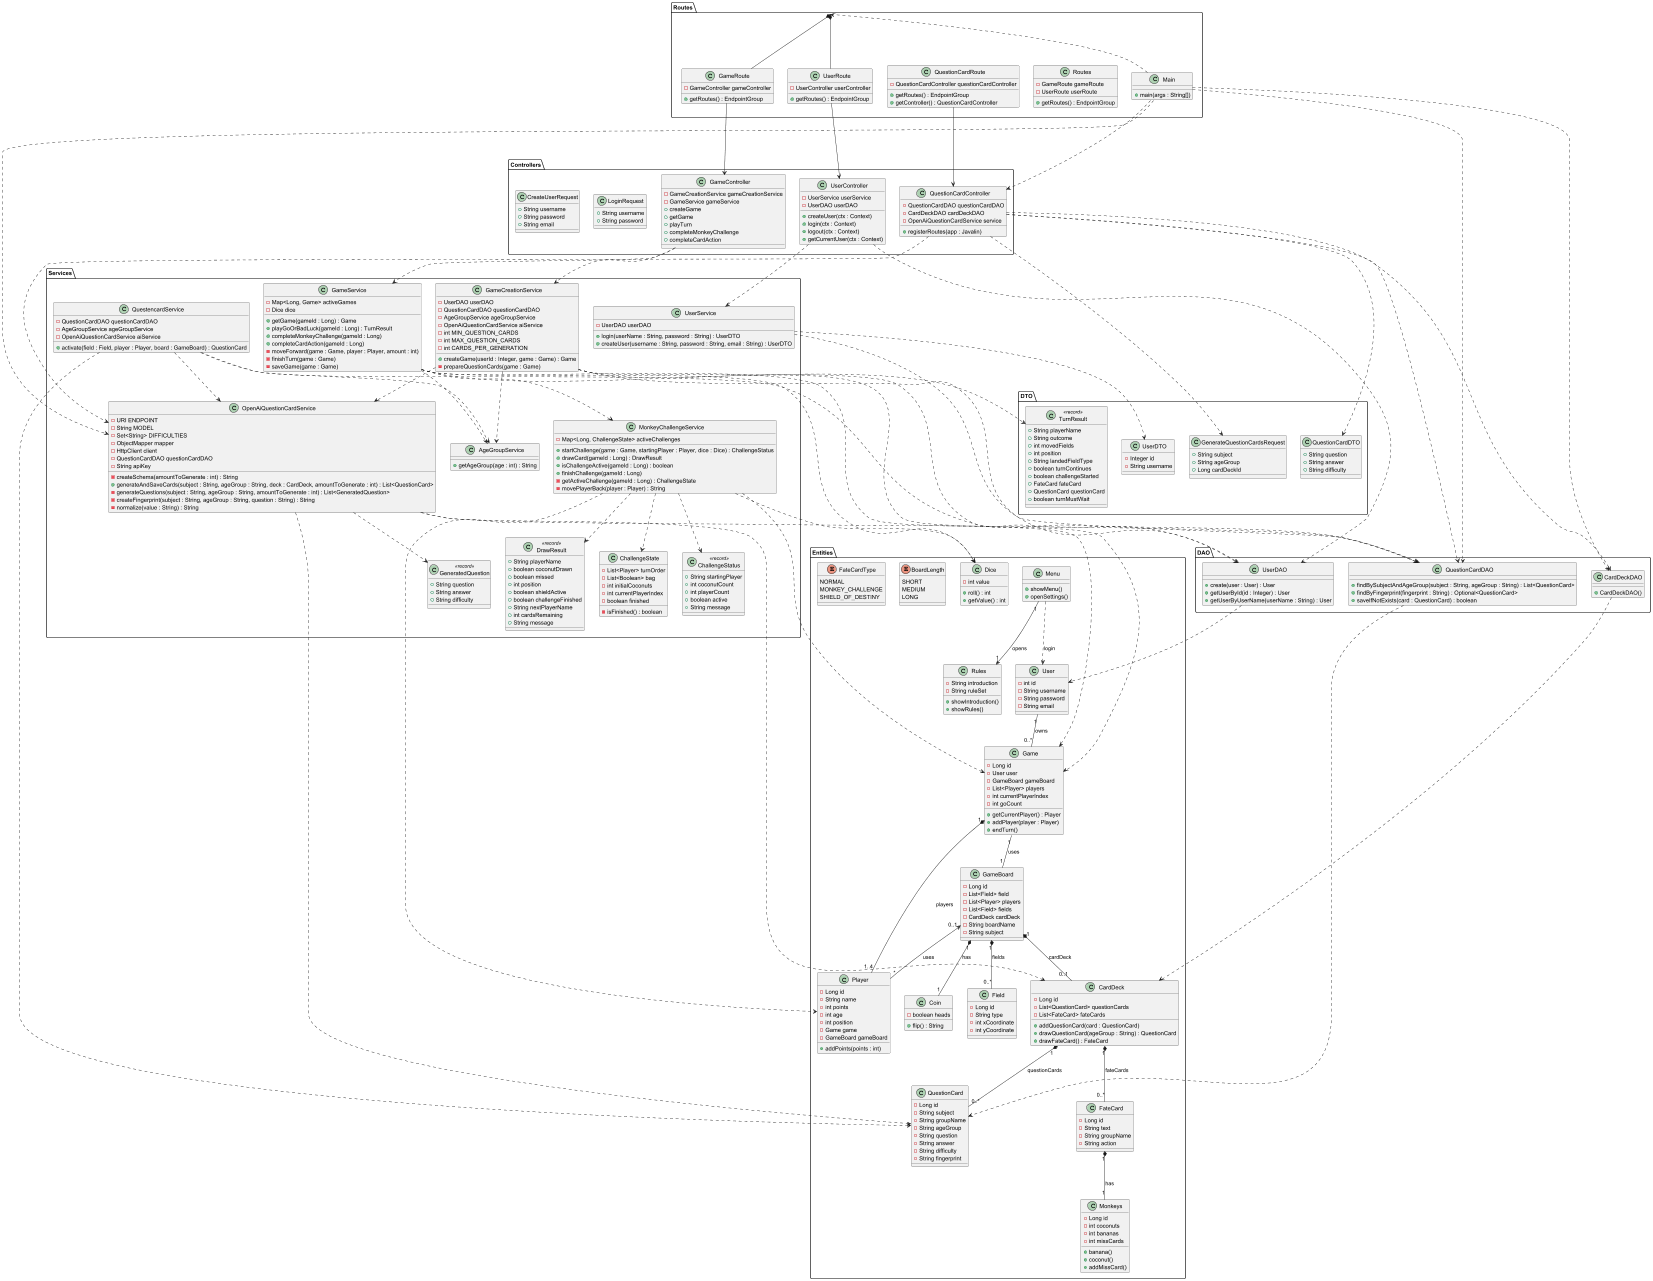

The diagram above was rendered by PlantUML. Its source (embedded in the PNG):
@startuml
'https://plantuml.com/class-diagram

package "Entities" {

    class Coin {
        - boolean heads
        + flip() : String
    }

    class Monkeys {
        - Long id
        - int coconuts
        - int bananas
        - int missCards
        + banana()
        + coconut()
        + addMissCard()
    }

    class Rules {
        - String introduction
        - String ruleSet
        + showIntroduction()
        + showRules()
    }

    class Menu {
        + showMenu()
        + openSettings()
    }

    class User {
        - int id
        - String username
        - String password
        - String email
    }

    class Game {
        - Long id
        - User user
        - GameBoard gameBoard
        - List<Player> players
        - int currentPlayerIndex
        - int goCount
        + getCurrentPlayer() : Player
        + addPlayer(player : Player)
        + endTurn()
    }

    class Player {
        - Long id
        - String name
        - int points
        - int age
        - int position
        - Game game
        - GameBoard gameBoard
        + addPoints(points : int)
    }

    class GameBoard {
        - Long id
        - List<Field> field
        - List<Player> players
        - List<Field> fields
        - CardDeck cardDeck
        - String boardName
        - String subject
    }

    class Field {
        - Long id
        - String type
        - int xCoordinate
        - int yCoordinate
    }

    class CardDeck {
        - Long id
        - List<QuestionCard> questionCards
        - List<FateCard> fateCards
        + addQuestionCard(card : QuestionCard)
        + drawQuestionCard(ageGroup : String) : QuestionCard
        + drawFateCard() : FateCard
    }

    class QuestionCard {
        - Long id
        - String subject
        - String groupName
        - String ageGroup
        - String question
        - String answer
        - String difficulty
        - String fingerprint
    }

    class FateCard {
        - Long id
        - String text
        - String groupName
        - String action
    }

    class Dice {
        - int value
        + roll() : int
        + getValue() : int
    }

    enum BoardLength {
        SHORT
        MEDIUM
        LONG
    }

    enum FateCardType {
        NORMAL
        MONKEY_CHALLENGE
        SHIELD_OF_DESTINY
    }
}

package "Controllers" {

    class GameController {
        - GameCreationService gameCreationService
        - GameService gameService
        + createGame
        + getGame
        + playTurn
        + completeMonkeyChallenge
        + completeCardAction
    }

    class UserController {
        - UserService userService
        - UserDAO userDAO
        + createUser(ctx : Context)
        + login(ctx : Context)
        + logout(ctx : Context)
        + getCurrentUser(ctx : Context)
    }

    class QuestionCardController {
        - QuestionCardDAO questionCardDAO
        - CardDeckDAO cardDeckDAO
        - OpenAiQuestionCardService service
        + registerRoutes(app : Javalin)
    }

    class LoginRequest {
        + String username
        + String password
    }

    class CreateUserRequest {
        + String username
        + String password
        + String email
    }
}

package "Routes" {

    class Main {
        + main(args : String[])
    }

    class Routes {
        - GameRoute gameRoute
        - UserRoute userRoute
        + getRoutes() : EndpointGroup
    }

    class GameRoute {
        - GameController gameController
        + getRoutes() : EndpointGroup
    }

    class UserRoute {
        - UserController userController
        + getRoutes() : EndpointGroup
    }

    class QuestionCardRoute {
        - QuestionCardController questionCardController
        + getRoutes() : EndpointGroup
        + getController() : QuestionCardController
    }
}

package "Services" {

    class GameService {
        - Map<Long, Game> activeGames
        - Dice dice
        + getGame(gameId : Long) : Game
        + playGoOrBadLuck(gameId : Long) : TurnResult
        + completeMonkeyChallenge(gameId : Long)
        + completeCardAction(gameId : Long)
        - moveForward(game : Game, player : Player, amount : int)
        - finishTurn(game : Game)
        - saveGame(game : Game)
    }

    class GameCreationService {
        - UserDAO userDAO
        - QuestionCardDAO questionCardDAO
        - AgeGroupService ageGroupService
        - OpenAiQuestionCardService aiService
        - int MIN_QUESTION_CARDS
        - int MAX_QUESTION_CARDS
        - int CARDS_PER_GENERATION
        + createGame(userId : Integer, game : Game) : Game
        - prepareQuestionCards(game : Game)
    }

    class QuestencardService {
        - QuestionCardDAO questionCardDAO
        - AgeGroupService ageGroupService
        - OpenAiQuestionCardService aiService
        + activate(field : Field, player : Player, board : GameBoard) : QuestionCard
    }

    class OpenAiQuestionCardService {
        - URI ENDPOINT
        - String MODEL
        - Set<String> DIFFICULTIES
        - ObjectMapper mapper
        - HttpClient client
        - QuestionCardDAO questionCardDAO
        - String apiKey
        - createSchema(amountToGenerate : int) : String
        + generateAndSaveCards(subject : String, ageGroup : String, deck : CardDeck, amountToGenerate : int) : List<QuestionCard>
        - generateQuestions(subject : String, ageGroup : String, amountToGenerate : int) : List<GeneratedQuestion>
        - createFingerprint(subject : String, ageGroup : String, question : String) : String
        - normalize(value : String) : String
    }

    class GeneratedQuestion <<record>> {
        + String question
        + String answer
        + String difficulty
    }

    class AgeGroupService {
        + getAgeGroup(age : int) : String
    }

    class UserService {
        - UserDAO userDAO
        + login(userName : String, password : String) : UserDTO
        + createUser(username : String, password : String, email : String) : UserDTO
    }

    class MonkeyChallengeService {
        - Map<Long, ChallengeState> activeChallenges
        + startChallenge(game : Game, startingPlayer : Player, dice : Dice) : ChallengeStatus
        + drawCard(gameId : Long) : DrawResult
        + isChallengeActive(gameId : Long) : boolean
        + finishChallenge(gameId : Long)
        - getActiveChallenge(gameId : Long) : ChallengeState
        - movePlayerBack(player : Player) : String
    }

    class ChallengeState {
        - List<Player> turnOrder
        - List<Boolean> bag
        - int initialCoconuts
        - int currentPlayerIndex
        - boolean finished
        - isFinished() : boolean
    }

    class ChallengeStatus <<record>> {
        + String startingPlayer
        + int coconutCount
        + int playerCount
        + boolean active
        + String message
    }

    class DrawResult <<record>> {
        + String playerName
        + boolean coconutDrawn
        + boolean missed
        + int position
        + boolean shieldActive
        + boolean challengeFinished
        + String nextPlayerName
        + int cardsRemaining
        + String message
    }
}

package "DAO" {


    class UserDAO {
        + create(user : User) : User
        + getUserById(id : Integer) : User
        + getUserByUserName(userName : String) : User
    }

    class QuestionCardDAO {
        + findBySubjectAndAgeGroup(subject : String, ageGroup : String) : List<QuestionCard>
        + findByFingerprint(fingerprint : String) : Optional<QuestionCard>
        + saveIfNotExists(card : QuestionCard) : boolean
    }

    class CardDeckDAO {
        + CardDeckDAO()
    }
}

package "DTO" {

    class UserDTO {
        - Integer id
        - String username
    }

    class QuestionCardDTO {
        + String question
        + String answer
        + String difficulty
    }

    class GenerateQuestionCardsRequest {
        + String subject
        + String ageGroup
        + Long cardDeckId
    }

    class TurnResult <<record>> {
        + String playerName
        + String outcome
        + int movedFields
        + int position
        + String landedFieldType
        + boolean turnContinues
        + boolean challengeStarted
        + FateCard fateCard
        + QuestionCard questionCard
        + boolean turnMustWait
    }
}



' Entity-relationer

User "1" -- "0..*" Game : owns
Game "1" -- "1" GameBoard : uses
Game "1" *--- "1..4" Player : players
GameBoard "1" *-- "0..*" Field : fields
GameBoard "1" *-- "0..1" CardDeck : cardDeck
CardDeck "1" *-- "0..*" QuestionCard : questionCards
CardDeck "1" *-- "0..*" FateCard : fateCards
Player "*" -left-> "0..1" GameBoard : uses
GameBoard "1" *-- "1" Coin : has
FateCard "1" *-- "1" Monkeys : has
Menu "1" --> "1" Rules : opens
Menu ..> User : login

' Routes og controllers


Main ..> CardDeckDAO
Main ..> QuestionCardDAO
Main ..> OpenAiQuestionCardService
Main ..> QuestionCardController
Main ..> Routes

Routes *--- GameRoute
Routes *--- UserRoute
GameRoute ---> GameController
UserRoute ---> UserController
QuestionCardRoute ---> QuestionCardController

GameController ..> GameCreationService
GameController ..> GameService
UserController ..> UserService
UserController ..> UserDAO
QuestionCardController ..> QuestionCardDAO
QuestionCardController ..> CardDeckDAO
QuestionCardController ..> OpenAiQuestionCardService
QuestionCardController ..> GenerateQuestionCardsRequest
QuestionCardController ..> QuestionCardDTO

' Service-afhængigheder

GameCreationService ..> UserDAO
GameCreationService ..> QuestionCardDAO
GameCreationService ..> OpenAiQuestionCardService
GameCreationService ..> AgeGroupService
GameCreationService ..> Game


GameService ..> Game
GameService ..> MonkeyChallengeService
GameService ..> AgeGroupService
GameService ..> Dice
GameService ..> TurnResult

QuestencardService ..> QuestionCardDAO
QuestencardService ..> OpenAiQuestionCardService
QuestencardService ..> AgeGroupService
QuestencardService ..> QuestionCard

OpenAiQuestionCardService ..> QuestionCardDAO
OpenAiQuestionCardService ..> QuestionCard
OpenAiQuestionCardService ..> GeneratedQuestion
OpenAiQuestionCardService ..> CardDeck

UserService ..> UserDAO
UserService ..> UserDTO


MonkeyChallengeService ..> Dice
MonkeyChallengeService ..> Player
MonkeyChallengeService ..> Game
MonkeyChallengeService ..> ChallengeState
MonkeyChallengeService ..> ChallengeStatus
MonkeyChallengeService ..> DrawResult

' DAO-afhængigheder
UserDAO ..> User
QuestionCardDAO ..> QuestionCard
CardDeckDAO ..> CardDeck


@enduml